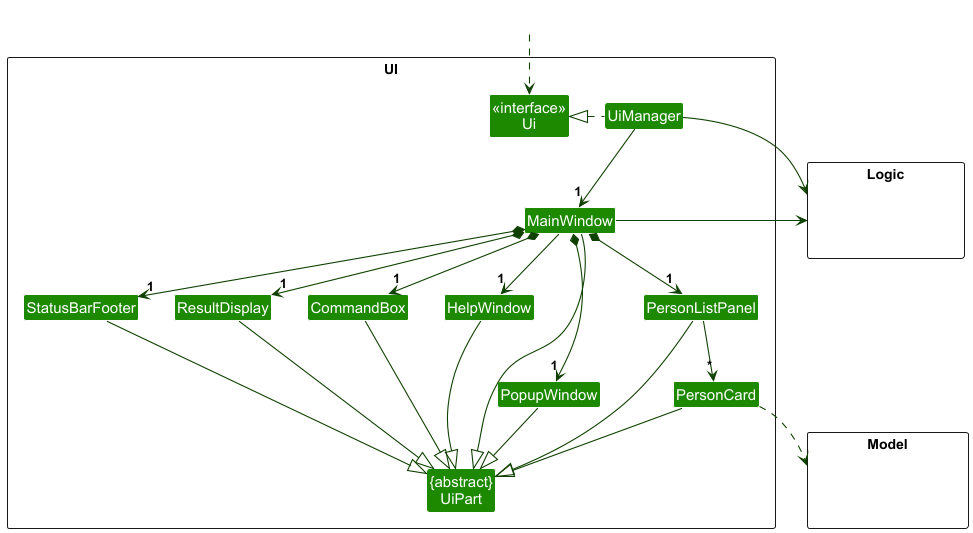

The diagram above was rendered by PlantUML. Its source (embedded in the PNG):
@startuml
!include style.puml
skinparam arrowThickness 1.1
skinparam arrowColor UI_COLOR_T4
skinparam classBackgroundColor UI_COLOR

package UI <<Rectangle>>{
Class "<<interface>>\nUi" as Ui
Class "{abstract}\nUiPart" as UiPart
Class UiManager
Class MainWindow
Class HelpWindow
Class PopupWindow
Class ResultDisplay
Class PersonListPanel
Class PersonCard
Class StatusBarFooter
Class CommandBox
}

package Model <<Rectangle>> {
Class HiddenModel #FFFFFF
}

package Logic <<Rectangle>> {
Class HiddenLogic #FFFFFF
}

Class HiddenOutside #FFFFFF
HiddenOutside ..> Ui

UiManager .left.|> Ui
UiManager -down-> "1" MainWindow
MainWindow *-down->  "1" CommandBox
MainWindow *-down-> "1" ResultDisplay
MainWindow *-down-> "1" PersonListPanel
MainWindow *-down-> "1" StatusBarFooter
MainWindow *-down-> "1" PopupWindow
MainWindow --> "1" HelpWindow

PersonListPanel -down-> "*" PersonCard

MainWindow -left-|> UiPart

ResultDisplay --|> UiPart
CommandBox --|> UiPart
PersonListPanel --|> UiPart
PersonCard --|> UiPart
StatusBarFooter --|> UiPart
HelpWindow --|> UiPart
PopupWindow --|> UiPart

PersonCard ..> Model
UiManager -right-> Logic
MainWindow -left-> Logic

PersonListPanel -[hidden]left- HelpWindow
HelpWindow -[hidden]left- CommandBox
CommandBox -[hidden]left- ResultDisplay
ResultDisplay -[hidden]left- StatusBarFooter

MainWindow -[hidden]-|> UiPart
@enduml